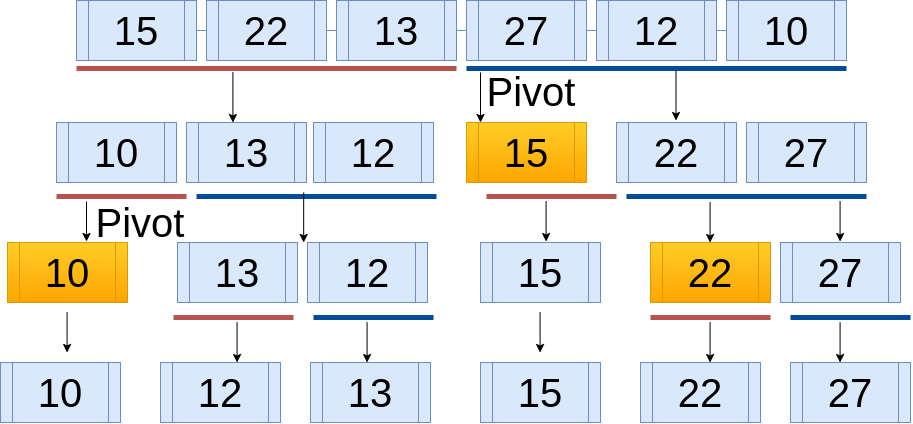

The diagram above was exported from draw.io. Its source (the exported page's mxGraphModel, read from the mxfile embedded in the PNG):
<mxGraphModel dx="1520" dy="360" grid="1" gridSize="10" guides="1" tooltips="1" connect="1" arrows="1" fold="1" page="1" pageScale="1" pageWidth="827" pageHeight="1169" math="0" shadow="0">
  <root>
    <mxCell id="0" />
    <mxCell id="1" parent="0" />
    <mxCell id="chDazNqPZ3m-d-jhXXZX-5" value="" style="edgeStyle=orthogonalEdgeStyle;rounded=0;orthogonalLoop=1;jettySize=auto;html=1;fontSize=15;strokeColor=#6c8ebf;endArrow=none;endFill=0;fillColor=#dae8fc;" parent="1" source="chDazNqPZ3m-d-jhXXZX-3" target="chDazNqPZ3m-d-jhXXZX-4" edge="1">
      <mxGeometry relative="1" as="geometry" />
    </mxCell>
    <mxCell id="chDazNqPZ3m-d-jhXXZX-3" value="15" style="shape=process;whiteSpace=wrap;html=1;backgroundOutline=1;fontSize=40;fillColor=#dae8fc;strokeColor=#6c8ebf;" parent="1" vertex="1">
      <mxGeometry x="-100" y="18" width="120" height="60" as="geometry" />
    </mxCell>
    <mxCell id="chDazNqPZ3m-d-jhXXZX-7" value="" style="edgeStyle=orthogonalEdgeStyle;rounded=0;orthogonalLoop=1;jettySize=auto;html=1;fontSize=15;strokeColor=#6c8ebf;endArrow=none;endFill=0;fillColor=#dae8fc;" parent="1" source="chDazNqPZ3m-d-jhXXZX-4" target="chDazNqPZ3m-d-jhXXZX-6" edge="1">
      <mxGeometry relative="1" as="geometry" />
    </mxCell>
    <mxCell id="chDazNqPZ3m-d-jhXXZX-4" value="22" style="shape=process;whiteSpace=wrap;html=1;backgroundOutline=1;fontSize=40;fillColor=#dae8fc;strokeColor=#6c8ebf;" parent="1" vertex="1">
      <mxGeometry x="30" y="18" width="120" height="60" as="geometry" />
    </mxCell>
    <mxCell id="chDazNqPZ3m-d-jhXXZX-9" value="" style="edgeStyle=orthogonalEdgeStyle;rounded=0;orthogonalLoop=1;jettySize=auto;html=1;fontSize=15;strokeColor=#6c8ebf;endArrow=none;endFill=0;fillColor=#dae8fc;" parent="1" source="chDazNqPZ3m-d-jhXXZX-6" target="chDazNqPZ3m-d-jhXXZX-8" edge="1">
      <mxGeometry relative="1" as="geometry" />
    </mxCell>
    <mxCell id="chDazNqPZ3m-d-jhXXZX-6" value="13" style="shape=process;whiteSpace=wrap;html=1;backgroundOutline=1;fontSize=40;fillColor=#dae8fc;strokeColor=#6c8ebf;" parent="1" vertex="1">
      <mxGeometry x="160" y="18" width="120" height="60" as="geometry" />
    </mxCell>
    <mxCell id="chDazNqPZ3m-d-jhXXZX-11" value="" style="edgeStyle=orthogonalEdgeStyle;rounded=0;orthogonalLoop=1;jettySize=auto;html=1;fontSize=15;strokeColor=#6c8ebf;endArrow=none;endFill=0;fillColor=#dae8fc;" parent="1" source="chDazNqPZ3m-d-jhXXZX-8" target="chDazNqPZ3m-d-jhXXZX-10" edge="1">
      <mxGeometry relative="1" as="geometry" />
    </mxCell>
    <mxCell id="chDazNqPZ3m-d-jhXXZX-8" value="27" style="shape=process;whiteSpace=wrap;html=1;backgroundOutline=1;fontSize=40;fillColor=#dae8fc;strokeColor=#6c8ebf;" parent="1" vertex="1">
      <mxGeometry x="290" y="18" width="120" height="60" as="geometry" />
    </mxCell>
    <mxCell id="chDazNqPZ3m-d-jhXXZX-13" value="" style="edgeStyle=orthogonalEdgeStyle;rounded=0;orthogonalLoop=1;jettySize=auto;html=1;fontSize=15;strokeColor=#6c8ebf;endArrow=none;endFill=0;fillColor=#dae8fc;" parent="1" source="chDazNqPZ3m-d-jhXXZX-10" target="chDazNqPZ3m-d-jhXXZX-12" edge="1">
      <mxGeometry relative="1" as="geometry" />
    </mxCell>
    <mxCell id="chDazNqPZ3m-d-jhXXZX-10" value="12" style="shape=process;whiteSpace=wrap;html=1;backgroundOutline=1;fontSize=40;fillColor=#dae8fc;strokeColor=#6c8ebf;" parent="1" vertex="1">
      <mxGeometry x="420" y="18" width="120" height="60" as="geometry" />
    </mxCell>
    <mxCell id="chDazNqPZ3m-d-jhXXZX-12" value="10" style="shape=process;whiteSpace=wrap;html=1;backgroundOutline=1;fontSize=40;fillColor=#dae8fc;strokeColor=#6c8ebf;" parent="1" vertex="1">
      <mxGeometry x="550" y="18" width="120" height="60" as="geometry" />
    </mxCell>
    <mxCell id="chDazNqPZ3m-d-jhXXZX-18" value="10" style="shape=process;whiteSpace=wrap;html=1;backgroundOutline=1;fontSize=40;fillColor=#dae8fc;strokeColor=#6c8ebf;" parent="1" vertex="1">
      <mxGeometry x="-120" y="140" width="120" height="60" as="geometry" />
    </mxCell>
    <mxCell id="chDazNqPZ3m-d-jhXXZX-19" value="13" style="shape=process;whiteSpace=wrap;html=1;backgroundOutline=1;fontSize=40;fillColor=#dae8fc;strokeColor=#6c8ebf;" parent="1" vertex="1">
      <mxGeometry x="10" y="140" width="120" height="60" as="geometry" />
    </mxCell>
    <mxCell id="chDazNqPZ3m-d-jhXXZX-20" value="15" style="shape=process;whiteSpace=wrap;html=1;backgroundOutline=1;fontSize=40;fillColor=#ffcd28;strokeColor=#d79b00;gradientColor=#ffa500;" parent="1" vertex="1">
      <mxGeometry x="290" y="140" width="120" height="60" as="geometry" />
    </mxCell>
    <mxCell id="chDazNqPZ3m-d-jhXXZX-21" value="12" style="shape=process;whiteSpace=wrap;html=1;backgroundOutline=1;fontSize=40;fillColor=#dae8fc;strokeColor=#6c8ebf;" parent="1" vertex="1">
      <mxGeometry x="137" y="140" width="120" height="60" as="geometry" />
    </mxCell>
    <mxCell id="chDazNqPZ3m-d-jhXXZX-22" value="22" style="shape=process;whiteSpace=wrap;html=1;backgroundOutline=1;fontSize=40;fillColor=#dae8fc;strokeColor=#6c8ebf;" parent="1" vertex="1">
      <mxGeometry x="440" y="140" width="120" height="60" as="geometry" />
    </mxCell>
    <mxCell id="chDazNqPZ3m-d-jhXXZX-23" value="27" style="shape=process;whiteSpace=wrap;html=1;backgroundOutline=1;fontSize=40;fillColor=#dae8fc;strokeColor=#6c8ebf;" parent="1" vertex="1">
      <mxGeometry x="570" y="140" width="120" height="60" as="geometry" />
    </mxCell>
    <mxCell id="chDazNqPZ3m-d-jhXXZX-24" value="" style="line;strokeWidth=5;html=1;fillColor=#f8cecc;fontSize=40;strokeColor=#b85450;" parent="1" vertex="1">
      <mxGeometry x="-100" y="81" width="380" height="10" as="geometry" />
    </mxCell>
    <mxCell id="chDazNqPZ3m-d-jhXXZX-25" value="" style="line;strokeWidth=5;html=1;fillColor=#f8cecc;fontSize=40;strokeColor=#004C99;" parent="1" vertex="1">
      <mxGeometry x="290" y="81" width="380" height="10" as="geometry" />
    </mxCell>
    <mxCell id="chDazNqPZ3m-d-jhXXZX-27" style="edgeStyle=none;rounded=1;orthogonalLoop=1;jettySize=auto;html=1;endArrow=classic;endFill=1;strokeColor=#000000;fontSize=40;" parent="1" edge="1">
      <mxGeometry relative="1" as="geometry">
        <mxPoint x="499.5" y="138" as="targetPoint" />
        <mxPoint x="499.5" y="88" as="sourcePoint" />
      </mxGeometry>
    </mxCell>
    <mxCell id="chDazNqPZ3m-d-jhXXZX-28" style="edgeStyle=none;rounded=1;orthogonalLoop=1;jettySize=auto;html=1;endArrow=classic;endFill=1;strokeColor=#000000;fontSize=40;" parent="1" edge="1">
      <mxGeometry relative="1" as="geometry">
        <mxPoint x="304" y="140" as="targetPoint" />
        <mxPoint x="304" y="90" as="sourcePoint" />
      </mxGeometry>
    </mxCell>
    <mxCell id="chDazNqPZ3m-d-jhXXZX-29" value="" style="line;strokeWidth=5;html=1;fillColor=#f8cecc;fontSize=40;strokeColor=#b85450;" parent="1" vertex="1">
      <mxGeometry x="-120" y="209" width="130" height="10" as="geometry" />
    </mxCell>
    <mxCell id="chDazNqPZ3m-d-jhXXZX-30" value="" style="line;strokeWidth=5;html=1;fillColor=#f8cecc;fontSize=40;strokeColor=#004C99;" parent="1" vertex="1">
      <mxGeometry x="20" y="209" width="240" height="10" as="geometry" />
    </mxCell>
    <mxCell id="chDazNqPZ3m-d-jhXXZX-33" value="10" style="shape=process;whiteSpace=wrap;html=1;backgroundOutline=1;fontSize=40;fillColor=#ffcd28;strokeColor=#d79b00;gradientColor=#ffa500;" parent="1" vertex="1">
      <mxGeometry x="-169" y="260" width="120" height="60" as="geometry" />
    </mxCell>
    <mxCell id="chDazNqPZ3m-d-jhXXZX-34" value="13" style="shape=process;whiteSpace=wrap;html=1;backgroundOutline=1;fontSize=40;fillColor=#dae8fc;strokeColor=#6c8ebf;" parent="1" vertex="1">
      <mxGeometry x="1" y="260" width="120" height="60" as="geometry" />
    </mxCell>
    <mxCell id="chDazNqPZ3m-d-jhXXZX-35" value="12" style="shape=process;whiteSpace=wrap;html=1;backgroundOutline=1;fontSize=40;fillColor=#dae8fc;strokeColor=#6c8ebf;" parent="1" vertex="1">
      <mxGeometry x="131" y="260" width="120" height="60" as="geometry" />
    </mxCell>
    <mxCell id="chDazNqPZ3m-d-jhXXZX-36" value="12" style="shape=process;whiteSpace=wrap;html=1;backgroundOutline=1;fontSize=40;fillColor=#dae8fc;strokeColor=#6c8ebf;" parent="1" vertex="1">
      <mxGeometry x="-16" y="380" width="120" height="60" as="geometry" />
    </mxCell>
    <mxCell id="chDazNqPZ3m-d-jhXXZX-37" value="13" style="shape=process;whiteSpace=wrap;html=1;backgroundOutline=1;fontSize=40;fillColor=#dae8fc;strokeColor=#6c8ebf;" parent="1" vertex="1">
      <mxGeometry x="134" y="380" width="120" height="60" as="geometry" />
    </mxCell>
    <mxCell id="chDazNqPZ3m-d-jhXXZX-42" value="" style="line;strokeWidth=5;html=1;fillColor=#f8cecc;fontSize=40;strokeColor=#b85450;" parent="1" vertex="1">
      <mxGeometry x="-3" y="330" width="120" height="10" as="geometry" />
    </mxCell>
    <mxCell id="chDazNqPZ3m-d-jhXXZX-43" value="" style="line;strokeWidth=5;html=1;fillColor=#f8cecc;fontSize=40;strokeColor=#004C99;" parent="1" vertex="1">
      <mxGeometry x="137" y="330" width="120" height="10" as="geometry" />
    </mxCell>
    <mxCell id="chDazNqPZ3m-d-jhXXZX-46" value="15" style="shape=process;whiteSpace=wrap;html=1;backgroundOutline=1;fontSize=40;fillColor=#dae8fc;strokeColor=#6c8ebf;" parent="1" vertex="1">
      <mxGeometry x="304" y="260" width="120" height="60" as="geometry" />
    </mxCell>
    <mxCell id="chDazNqPZ3m-d-jhXXZX-47" value="22" style="shape=process;whiteSpace=wrap;html=1;backgroundOutline=1;fontSize=40;fillColor=#ffcd28;strokeColor=#d79b00;gradientColor=#ffa500;" parent="1" vertex="1">
      <mxGeometry x="474" y="260" width="120" height="60" as="geometry" />
    </mxCell>
    <mxCell id="chDazNqPZ3m-d-jhXXZX-48" value="27" style="shape=process;whiteSpace=wrap;html=1;backgroundOutline=1;fontSize=40;fillColor=#dae8fc;strokeColor=#6c8ebf;" parent="1" vertex="1">
      <mxGeometry x="604" y="260" width="120" height="60" as="geometry" />
    </mxCell>
    <mxCell id="chDazNqPZ3m-d-jhXXZX-49" value="" style="line;strokeWidth=5;html=1;fillColor=#f8cecc;fontSize=40;strokeColor=#b85450;" parent="1" vertex="1">
      <mxGeometry x="474" y="330" width="120" height="10" as="geometry" />
    </mxCell>
    <mxCell id="chDazNqPZ3m-d-jhXXZX-50" value="" style="line;strokeWidth=5;html=1;fillColor=#f8cecc;fontSize=40;strokeColor=#004C99;" parent="1" vertex="1">
      <mxGeometry x="614" y="330" width="120" height="10" as="geometry" />
    </mxCell>
    <mxCell id="chDazNqPZ3m-d-jhXXZX-59" value="22" style="shape=process;whiteSpace=wrap;html=1;backgroundOutline=1;fontSize=40;fillColor=#dae8fc;strokeColor=#6c8ebf;" parent="1" vertex="1">
      <mxGeometry x="464" y="380" width="120" height="60" as="geometry" />
    </mxCell>
    <mxCell id="chDazNqPZ3m-d-jhXXZX-60" value="27" style="shape=process;whiteSpace=wrap;html=1;backgroundOutline=1;fontSize=40;fillColor=#dae8fc;strokeColor=#6c8ebf;" parent="1" vertex="1">
      <mxGeometry x="614" y="380" width="120" height="60" as="geometry" />
    </mxCell>
    <mxCell id="chDazNqPZ3m-d-jhXXZX-61" value="15" style="shape=process;whiteSpace=wrap;html=1;backgroundOutline=1;fontSize=40;fillColor=#dae8fc;strokeColor=#6c8ebf;" parent="1" vertex="1">
      <mxGeometry x="304" y="380" width="120" height="60" as="geometry" />
    </mxCell>
    <mxCell id="chDazNqPZ3m-d-jhXXZX-62" value="10" style="shape=process;whiteSpace=wrap;html=1;backgroundOutline=1;fontSize=40;fillColor=#dae8fc;strokeColor=#6c8ebf;" parent="1" vertex="1">
      <mxGeometry x="-176" y="380" width="120" height="60" as="geometry" />
    </mxCell>
    <mxCell id="chDazNqPZ3m-d-jhXXZX-94" style="edgeStyle=none;rounded=1;orthogonalLoop=1;jettySize=auto;html=1;endArrow=classic;endFill=1;strokeColor=#000000;fontSize=40;" parent="1" edge="1">
      <mxGeometry relative="1" as="geometry">
        <mxPoint x="127.16999999999999" y="260" as="targetPoint" />
        <mxPoint x="127.16999999999999" y="210" as="sourcePoint" />
      </mxGeometry>
    </mxCell>
    <mxCell id="chDazNqPZ3m-d-jhXXZX-95" style="edgeStyle=none;rounded=1;orthogonalLoop=1;jettySize=auto;html=1;endArrow=classic;endFill=1;strokeColor=#000000;fontSize=40;" parent="1" edge="1">
      <mxGeometry relative="1" as="geometry">
        <mxPoint x="-90" y="259" as="targetPoint" />
        <mxPoint x="-90" y="219" as="sourcePoint" />
      </mxGeometry>
    </mxCell>
    <mxCell id="chDazNqPZ3m-d-jhXXZX-99" style="edgeStyle=none;rounded=1;orthogonalLoop=1;jettySize=auto;html=1;endArrow=classic;endFill=1;strokeColor=#000000;fontSize=40;" parent="1" edge="1">
      <mxGeometry relative="1" as="geometry">
        <mxPoint x="190.57999999999998" y="380" as="targetPoint" />
        <mxPoint x="190.57999999999998" y="340" as="sourcePoint" />
      </mxGeometry>
    </mxCell>
    <mxCell id="chDazNqPZ3m-d-jhXXZX-101" style="edgeStyle=none;rounded=1;orthogonalLoop=1;jettySize=auto;html=1;endArrow=classic;endFill=1;strokeColor=#000000;fontSize=40;" parent="1" edge="1">
      <mxGeometry relative="1" as="geometry">
        <mxPoint x="60.58" y="380" as="targetPoint" />
        <mxPoint x="60.58" y="340" as="sourcePoint" />
      </mxGeometry>
    </mxCell>
    <mxCell id="chDazNqPZ3m-d-jhXXZX-102" style="edgeStyle=none;rounded=1;orthogonalLoop=1;jettySize=auto;html=1;endArrow=classic;endFill=1;strokeColor=#000000;fontSize=40;" parent="1" edge="1">
      <mxGeometry relative="1" as="geometry">
        <mxPoint x="533.58" y="380" as="targetPoint" />
        <mxPoint x="533.58" y="340" as="sourcePoint" />
      </mxGeometry>
    </mxCell>
    <mxCell id="chDazNqPZ3m-d-jhXXZX-103" style="edgeStyle=none;rounded=1;orthogonalLoop=1;jettySize=auto;html=1;endArrow=classic;endFill=1;strokeColor=#000000;fontSize=40;" parent="1" edge="1">
      <mxGeometry relative="1" as="geometry">
        <mxPoint x="663.5799999999998" y="380" as="targetPoint" />
        <mxPoint x="663.5799999999998" y="340" as="sourcePoint" />
      </mxGeometry>
    </mxCell>
    <mxCell id="chDazNqPZ3m-d-jhXXZX-104" style="edgeStyle=none;rounded=1;orthogonalLoop=1;jettySize=auto;html=1;endArrow=classic;endFill=1;strokeColor=#000000;fontSize=40;" parent="1" edge="1">
      <mxGeometry relative="1" as="geometry">
        <mxPoint x="363.5799999999997" y="370" as="targetPoint" />
        <mxPoint x="363.5799999999997" y="330" as="sourcePoint" />
      </mxGeometry>
    </mxCell>
    <mxCell id="chDazNqPZ3m-d-jhXXZX-105" style="edgeStyle=none;rounded=1;orthogonalLoop=1;jettySize=auto;html=1;endArrow=classic;endFill=1;strokeColor=#000000;fontSize=40;" parent="1" edge="1">
      <mxGeometry relative="1" as="geometry">
        <mxPoint x="533.5799999999998" y="260" as="targetPoint" />
        <mxPoint x="533.5799999999998" y="220" as="sourcePoint" />
      </mxGeometry>
    </mxCell>
    <mxCell id="chDazNqPZ3m-d-jhXXZX-106" style="edgeStyle=none;rounded=1;orthogonalLoop=1;jettySize=auto;html=1;endArrow=classic;endFill=1;strokeColor=#000000;fontSize=40;" parent="1" edge="1">
      <mxGeometry relative="1" as="geometry">
        <mxPoint x="369.5799999999998" y="259" as="targetPoint" />
        <mxPoint x="369.5799999999998" y="219" as="sourcePoint" />
      </mxGeometry>
    </mxCell>
    <mxCell id="chDazNqPZ3m-d-jhXXZX-108" value="" style="line;strokeWidth=5;html=1;fillColor=#f8cecc;fontSize=40;strokeColor=#b85450;" parent="1" vertex="1">
      <mxGeometry x="310" y="209" width="130" height="10" as="geometry" />
    </mxCell>
    <mxCell id="chDazNqPZ3m-d-jhXXZX-109" value="" style="line;strokeWidth=5;html=1;fillColor=#f8cecc;fontSize=40;strokeColor=#004C99;" parent="1" vertex="1">
      <mxGeometry x="450" y="209" width="240" height="10" as="geometry" />
    </mxCell>
    <mxCell id="chDazNqPZ3m-d-jhXXZX-110" style="edgeStyle=none;rounded=1;orthogonalLoop=1;jettySize=auto;html=1;endArrow=classic;endFill=1;strokeColor=#000000;fontSize=40;" parent="1" edge="1">
      <mxGeometry relative="1" as="geometry">
        <mxPoint x="-109.42000000000053" y="370" as="targetPoint" />
        <mxPoint x="-109.42000000000053" y="330" as="sourcePoint" />
      </mxGeometry>
    </mxCell>
    <mxCell id="chDazNqPZ3m-d-jhXXZX-133" value="Pivot" style="text;html=1;strokeColor=none;fillColor=none;align=center;verticalAlign=middle;whiteSpace=wrap;rounded=0;fontSize=40;" parent="1" vertex="1">
      <mxGeometry x="334.59000000000003" y="99" width="40" height="20" as="geometry" />
    </mxCell>
    <mxCell id="chDazNqPZ3m-d-jhXXZX-134" style="edgeStyle=none;rounded=1;orthogonalLoop=1;jettySize=auto;html=1;endArrow=classic;endFill=1;strokeColor=#000000;fontSize=40;" parent="1" edge="1">
      <mxGeometry relative="1" as="geometry">
        <mxPoint x="56.41000000000008" y="139.9999999999999" as="targetPoint" />
        <mxPoint x="56.41000000000008" y="89.99999999999989" as="sourcePoint" />
      </mxGeometry>
    </mxCell>
    <mxCell id="chDazNqPZ3m-d-jhXXZX-135" value="Pivot" style="text;html=1;strokeColor=none;fillColor=none;align=center;verticalAlign=middle;whiteSpace=wrap;rounded=0;fontSize=40;" parent="1" vertex="1">
      <mxGeometry x="-55.99999999999994" y="230" width="40" height="20" as="geometry" />
    </mxCell>
    <mxCell id="BnV7xSdnWYpi8mHEl_vh-1" style="edgeStyle=none;rounded=1;orthogonalLoop=1;jettySize=auto;html=1;endArrow=classic;endFill=1;strokeColor=#000000;fontSize=40;" edge="1" parent="1">
      <mxGeometry relative="1" as="geometry">
        <mxPoint x="663.5799999999999" y="259" as="targetPoint" />
        <mxPoint x="663.5799999999999" y="219" as="sourcePoint" />
      </mxGeometry>
    </mxCell>
  </root>
</mxGraphModel>